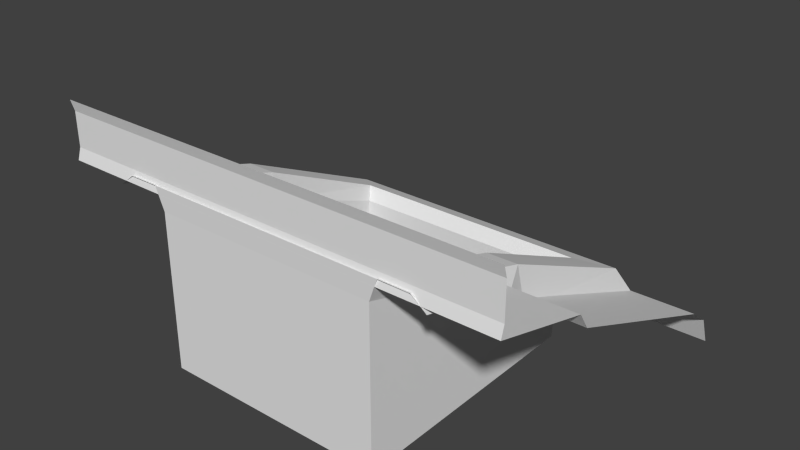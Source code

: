 # Source: Tile00_doorJamb.blend  (saved by Blender 2.76.0; exported with 4.5.12 LTS)
import bpy
from mathutils import Matrix  # noqa: F401  (used for matrix-valued properties, if any)

bpy.ops.wm.read_factory_settings(use_empty=True)
scene = bpy.context.scene
scene.name = 'Scene'

# ---- collections
col_collection_1 = bpy.data.collections.new('Collection 1'); scene.collection.children.link(col_collection_1)

# ---- materials (node trees are filled in below, after node groups)
mat_material_001 = bpy.data.materials.new('Material.001')
mat_material_001.alpha_threshold = 0.0
mat_material_001.use_transparent_shadow = False
mat_material_001.roughness = 0.5
mat_material_001.line_color = (0.0, 0.0, 0.0, 1.0)

# ---- material node trees

# ---- world
world_world = bpy.data.worlds.new('World'); scene.world = world_world
world_world.color = (0.05088, 0.05088, 0.05088)
world_world.use_sun_shadow = False
world_world.sun_shadow_jitter_overblur = 0.0
world_world.cycles.sampling_method = 'MANUAL'
world_world.cycles.sample_map_resolution = 256

# ---- meshes
me_plane_215 = bpy.data.meshes.new('Plane.215')
me_plane_215.from_pydata([(2.0, 1.49e-08, 0.5), (2.885e-06, -1.565e-07, 0.5), (2.0, 0.9, 0.25), (2.0, 1.0, 0.09999), (2.0, 2.7, -0.6), (-5.282e-06, 2.7, -0.6), (2.0, 2.9, -0.75), (-6.365e-06, 2.9, -0.75), (2.0, 3.0, -1.0), (-8.163e-06, 3.0, -1.0), (2.0, 0.03, 0.6), (3.59e-06, 0.03, 0.6), (2.0, 0.03, 0.9), (5.693e-06, 0.03, 0.9), (2.0, 4.47e-08, 1.0), (6.509e-06, -1.192e-07, 1.0), (1.054, 0.03, 0.6), (-3.925e-06, 2.293, -0.4324), (1.054, 0.03, 0.9), (1.054, -1.49e-07, 1.0), (1.054, 0.9, 0.25), (1.054, 1.0, 0.1), (1.054, -1.714e-07, 0.5), (1.054, 2.293, -0.4324), (-2.0, -3.427e-07, 0.5), (-2.0, 0.9, 0.25), (-2.0, 1.0, 0.1), (-2.0, 2.7, -0.6), (-2.0, 2.9, -0.75), (-2.0, 3.0, -1.0), (-2.0, 0.03, 0.6), (-2.0, 0.03, 0.9), (-2.0, -3.129e-07, 1.0), (-1.046, -1.043e-07, 1.0), (-1.046, 0.9, 0.25), (-1.046, 1.0, 0.1), (-1.046, -1.192e-07, 0.5), (-1.046, 0.03, 0.6), (-1.046, 0.03, 0.9), (-1.046, 2.293, -0.4324), (1.459, 0.8976, 0.2171), (-1.459, 0.8976, 0.2171), (1.459, 1.08, 0.002692), (-1.459, 1.08, 0.002695), (1.459, 0.0001645, 0.4594), (-1.459, 0.0001648, 0.4594), (1.459, 2.715, -0.6418), (-1.459, 2.715, -0.6418), (0.9926, 0.8593, 0.1314), (-0.9926, 0.8593, 0.1314), (0.9926, 1.09, 0.05863), (-0.9926, 1.09, 0.05863), (0.9926, 0.003802, 0.3711), (-0.9926, 0.003802, 0.3711), (0.9926, 2.26, -0.3792), (-0.9926, 2.26, -0.3792), (1.064, 0.9342, 0.3345), (-1.064, 0.9342, 0.3345), (1.064, 1.17, 0.2607), (-1.064, 1.17, 0.2607), (1.064, -0.001718, 0.5648), (-1.064, -0.001718, 0.5648), (1.064, 2.357, -0.282), (-1.064, 2.357, -0.282), (1.33, 0.9339, 0.3333), (-1.33, 0.9339, 0.3333), (1.33, 1.171, 0.2622), (-1.33, 1.171, 0.2622), (1.33, -0.002055, 0.5632), (-1.33, -0.002055, 0.5632), (1.33, 2.61, -0.3925), (-1.33, 2.61, -0.3925), (0.9926, 0.8539, -1.0), (-0.9926, 0.8539, -1.0), (0.9926, 1.083, -1.0), (-0.9926, 1.083, -1.0), (0.9926, 0.004858, -1.0), (-0.9926, 0.004858, -1.0), (0.9926, 2.26, -1.0), (-0.9926, 2.26, -1.0)], [], [(22, 0, 2, 20), (20, 2, 3, 21), (21, 3, 4, 5, 17, 23), (5, 4, 6, 7), (7, 6, 8, 9), (22, 1, 11, 16), (10, 16, 18, 12), (12, 18, 19, 14), (18, 13, 15, 19), (0, 22, 16, 10), (16, 11, 13, 18), (24, 36, 34, 25), (25, 34, 35, 26), (27, 5, 7, 28), (1, 36, 37, 11), (38, 31, 32, 33), (13, 38, 33, 15), (36, 24, 30, 37), (37, 30, 31, 38), (11, 37, 38, 13), (28, 7, 9, 29), (26, 35, 39, 17, 5, 27), (55, 54, 62, 63), (51, 59, 57, 49), (49, 57, 61, 53), (51, 55, 63, 59), (50, 58, 62, 54), (48, 56, 58, 50), (52, 60, 56, 48), (41, 45, 69, 65), (47, 43, 67, 71), (42, 46, 70, 66), (40, 42, 66, 64), (44, 40, 64, 68), (46, 47, 71, 70), (43, 41, 65, 67), (70, 71, 63, 62), (70, 62, 58, 66), (58, 56, 64, 66), (56, 60, 68, 64), (71, 67, 59, 63), (57, 59, 67, 65), (61, 57, 65, 69), (55, 51, 75, 79), (54, 55, 79, 78), (50, 54, 78, 74), (51, 49, 73, 75), (48, 50, 74, 72), (49, 53, 77, 73), (52, 48, 72, 76), (53, 52, 76, 77), (53, 61, 60, 52)])
_uv = me_plane_215.uv_layers.new(name='UVMap')
_uv.uv.foreach_set('vector', [0.1673, 0.7727, 0.2445, 0.7727, 0.2445, 0.8377, 0.1673, 0.8377, 0.1673, 0.8377, 0.2445, 0.8377, 0.2445, 0.8467, 0.1673, 0.8467, 0.1673, 0.8467, 0.2445, 0.8467, 0.2445, 0.9709, 0.08128, 0.9709, 0.08128, 0.9412, 0.1673, 0.9412, 0.08128, 0.9709, 0.2445, 0.9709, 0.2445, 0.9862, 0.08128, 0.9862, 0.08128, 0.9862, 0.2445, 0.9862, 0.2445, 0.9977, 0.08128, 0.9977, 0.1673, 0.7681, 0.08156, 0.7681, 0.08156, 0.7649, 0.1673, 0.7649, 0.2442, 0.7649, 0.1673, 0.7649, 0.1673, 0.7554, 0.2442, 0.7554, 0.2442, 0.7554, 0.1673, 0.7554, 0.1673, 0.7522, 0.2442, 0.7522, 0.1673, 0.7554, 0.08156, 0.7554, 0.08156, 0.7522, 0.1673, 0.7522, 0.2442, 0.7681, 0.1673, 0.7681, 0.1673, 0.7649, 0.2442, 0.7649, 0.1673, 0.7649, 0.08156, 0.7649, 0.08156, 0.7554, 0.1673, 0.7554, 0.003719, 0.7727, 0.08157, 0.7727, 0.08157, 0.8377, 0.003719, 0.8377, 0.003719, 0.8377, 0.08157, 0.8377, 0.08157, 0.8467, 0.003719, 0.8467, 0.003719, 0.9709, 0.1669, 0.9709, 0.1669, 0.9862, 0.003719, 0.9862, 0.1667, 0.7681, 0.0816, 0.7681, 0.0816, 0.7649, 0.1667, 0.7649, 0.0816, 0.7554, 0.004003, 0.7554, 0.004003, 0.7522, 0.0816, 0.7522, 0.1667, 0.7554, 0.0816, 0.7554, 0.0816, 0.7522, 0.1667, 0.7522, 0.0816, 0.7681, 0.004003, 0.7681, 0.004003, 0.7649, 0.0816, 0.7649, 0.0816, 0.7649, 0.004003, 0.7649, 0.004003, 0.7554, 0.0816, 0.7554, 0.1667, 0.7649, 0.0816, 0.7649, 0.0816, 0.7554, 0.1667, 0.7554, 0.003719, 0.9862, 0.1669, 0.9862, 0.1669, 0.9977, 0.003719, 0.9977, 0.003719, 0.8467, 0.08157, 0.8467, 0.08157, 0.9412, 0.1669, 0.9412, 0.1669, 0.9709, 0.003719, 0.9709, 0.2951, 0.1945, 0.4466, 0.1945, 0.4515, 0.2005, 0.2902, 0.2005, 0.2951, 0.09449, 0.2902, 0.09741, 0.2902, 0.07749, 0.2951, 0.07501, 0.2951, 0.07501, 0.2902, 0.07749, 0.2902, 0.0007758, 0.2951, 0.0006079, 0.2951, 0.09449, 0.2951, 0.1945, 0.2902, 0.2005, 0.2902, 0.09741, 0.4466, 0.09449, 0.4515, 0.09741, 0.4515, 0.2005, 0.4466, 0.1945, 0.4466, 0.07501, 0.4515, 0.07749, 0.4515, 0.09741, 0.4466, 0.09449, 0.4466, 0.000608, 0.4515, 0.0007758, 0.4515, 0.07749, 0.4466, 0.07501, 0.2602, 0.07598, 0.2602, -0.001567, 0.27, 0.0007758, 0.27, 0.07749, 0.2602, 0.2347, 0.2602, 0.09402, 0.27, 0.09741, 0.27, 0.2224, 0.4814, 0.09402, 0.4814, 0.2347, 0.4716, 0.2224, 0.4716, 0.09741, 0.4814, 0.07598, 0.4814, 0.09402, 0.4716, 0.09741, 0.4716, 0.07749, 0.4814, -0.001567, 0.4814, 0.07598, 0.4716, 0.07749, 0.4716, 0.0007758, 0.4814, 0.2347, 0.2602, 0.2347, 0.27, 0.2224, 0.4716, 0.2224, 0.2602, 0.09402, 0.2602, 0.07598, 0.27, 0.07749, 0.27, 0.09741, 0.4716, 0.2224, 0.27, 0.2224, 0.2902, 0.2005, 0.4515, 0.2005, 0.4716, 0.2224, 0.4515, 0.2005, 0.4515, 0.09741, 0.4716, 0.09741, 0.4515, 0.09741, 0.4515, 0.07749, 0.4716, 0.07749, 0.4716, 0.09741, 0.4515, 0.07749, 0.4515, 0.0007758, 0.4716, 0.0007758, 0.4716, 0.07749, 0.27, 0.2224, 0.27, 0.09741, 0.2902, 0.09741, 0.2902, 0.2005, 0.2902, 0.07749, 0.2902, 0.09741, 0.27, 0.09741, 0.27, 0.07749, 0.2902, 0.0007758, 0.2902, 0.07749, 0.27, 0.07749, 0.27, 0.0007758, 0.3017, 0.06545, 0.3017, 0.03506, 0.3017, 0.1119, 0.3017, 0.114, 0.4394, 0.06545, 0.3017, 0.06545, 0.3017, 0.114, 0.4394, 0.114, 0.4394, 0.03506, 0.4394, 0.06545, 0.4394, 0.114, 0.4394, 0.1119, 0.3017, 0.03506, 0.3017, 0.03001, 0.3017, 0.1115, 0.3017, 0.1119, 0.4394, 0.03001, 0.4394, 0.03506, 0.4394, 0.1119, 0.4394, 0.1115, 0.3017, 0.03001, 0.3017, 0.01338, 0.3017, 0.11, 0.3017, 0.1115, 0.4394, 0.01338, 0.4394, 0.03001, 0.4394, 0.1115, 0.4394, 0.11, 0.3017, 0.01338, 0.4394, 0.01338, 0.4394, 0.11, 0.3017, 0.11, 0.3017, 0.01338, 0.2967, -6.279e-05, 0.4444, -6.258e-05, 0.4394, 0.01338])
me_plane_215.materials.append(mat_material_001)
me_plane_215.use_remesh_preserve_volume = False
me_plane_215.use_remesh_preserve_attributes = False
me_plane_215.use_mirror_vertex_groups = False
me_plane_215.update()

# ---- objects
ob_plane_155 = bpy.data.objects.new('Plane.155', me_plane_215)

# ---- transforms, parenting, visibility, modifiers, constraints
ob_plane_155.location = (0.0, 0.0, 0.0)
ob_plane_155.lineart.crease_threshold = 0.0

# ---- collection membership
col_collection_1.objects.link(ob_plane_155)

# ---- scene / render settings (as saved in the file)
scene.frame_start = 1; scene.frame_end = 250; scene.frame_set(1)
scene.render.engine = 'BLENDER_EEVEE_NEXT'
scene.render.resolution_percentage = 50
scene.render.dither_intensity = 0.0
scene.cycles.use_denoising = False
scene.cycles.samples = 10
scene.cycles.sampling_pattern = 'TABULATED_SOBOL'
scene.cycles.light_sampling_threshold = 0.0
scene.cycles.use_adaptive_sampling = False
scene.cycles.use_light_tree = False
scene.cycles.blur_glossy = 0.0
scene.cycles.pixel_filter_type = 'GAUSSIAN'
scene.cycles.sample_clamp_indirect = 0.0
scene.view_settings.view_transform = 'Standard'
bpy.context.view_layer.update()

# ---- added for rendering (the .blend has no active camera and no usable light): camera, sun
cam_auto = bpy.data.cameras.new('AutoCamera')
cam_auto.lens = 50.0
cam_auto.sensor_width = 36.0
cam_auto.clip_end = 1000.0
ob_auto_camera = bpy.data.objects.new('AutoCamera', cam_auto)
scene.collection.objects.link(ob_auto_camera)
ob_auto_camera.location = (4.98356, -4.4813, 3.98685)
ob_auto_camera.rotation_euler = (1.09748, -7.21219e-08, 0.694738)
scene.camera = ob_auto_camera
light_auto_sun = bpy.data.lights.new('AutoSun', 'SUN')
light_auto_sun.energy = 3.0
light_auto_sun.angle = 0.0523599
ob_auto_sun = bpy.data.objects.new('AutoSun', light_auto_sun)
scene.collection.objects.link(ob_auto_sun)
ob_auto_sun.rotation_euler = (0.872665, 0.174533, 0.523599)
bpy.context.view_layer.update()
